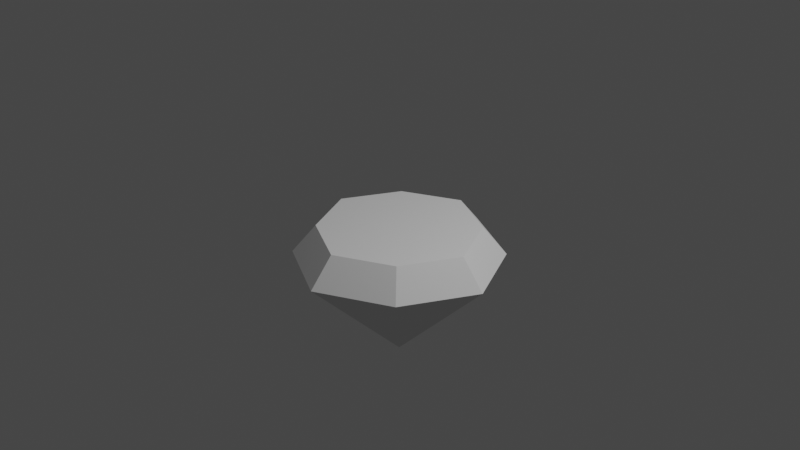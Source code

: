 # Source: diamond.blend  (saved by Blender 3.6.13; exported with 4.5.12 LTS)
import bpy
from mathutils import Matrix  # noqa: F401  (used for matrix-valued properties, if any)

bpy.ops.wm.read_factory_settings(use_empty=True)
scene = bpy.context.scene
scene.name = 'Scene'

# ---- collections
col_collection = bpy.data.collections.new('Collection'); scene.collection.children.link(col_collection)

# ---- world
world_world = bpy.data.worlds.new('World'); scene.world = world_world
world_world.use_nodes = True; world_world.node_tree.nodes.clear()
_N = world_world.node_tree.nodes; _L = world_world.node_tree.links
n0 = _N.new('ShaderNodeOutputWorld'); n0.name = 'World Output'; n0.location = (300, 300)
n1 = _N.new('ShaderNodeBackground'); n1.name = 'Background'; n1.location = (10, 300)
n1.inputs[0].default_value = (0.05088, 0.05088, 0.05088, 1.0)
_L.new(n1.outputs[0], n0.inputs[0])
n0.is_active_output = True
world_world.color = (0.05088, 0.05088, 0.05088)
world_world.use_sun_shadow = False
world_world.sun_shadow_jitter_overblur = 0.0

# ---- cameras
cam_camera = bpy.data.cameras.new('Camera')
cam_camera.clip_end = 100.0
cam_camera.ortho_scale = 7.314

# ---- lights
light_light = bpy.data.lights.new('Light', 'POINT')
light_light.transmission_factor = 0.0
light_light.energy = 1000.0
light_light.shadow_soft_size = 0.1
light_light.shadow_maximum_resolution = 0.006
light_light.use_absolute_resolution = True

# ---- meshes
me_plane = bpy.data.meshes.new('Plane')
me_plane.from_pydata([(-0.6027, -0.6027, -0.08538), (0.6027, -0.6027, -0.08538), (-0.6027, 0.6027, -0.08538), (0.6027, 0.6027, -0.08538), (-0.9041, 0.0, -0.08538), (0.0, 0.9041, -0.08538), (0.9041, 0.0, -0.08538), (0.0, -0.9041, -0.08538), (-0.6027, 0.6027, -0.08538), (-0.6027, -0.6027, -0.08538), (0.6027, -0.6027, -0.08538), (0.6027, 0.6027, -0.08538), (0.9041, 0.0, -0.08538), (-0.9041, 0.0, -0.08538), (0.0, -0.9041, -0.08538), (0.0, 0.9041, -0.08538), (-0.7796, -0.7796, -0.3867), (0.7796, -0.7796, -0.3867), (-0.7796, 0.7796, -0.3867), (0.7796, 0.7796, -0.3867), (1.169, 0.0, -0.3867), (-1.169, 0.0, -0.3867), (0.0, -1.169, -0.3867), (0.0, 1.169, -0.3867), (0.0, 0.0, -1.54), (0.0, 0.0, -1.54)], [(24, 25)], [(0, 1, 3, 2), (0, 2, 4), (2, 3, 5), (3, 1, 6), (1, 0, 7), (15, 23, 18, 8), (12, 20, 19, 11), (13, 21, 16, 9), (8, 18, 21, 13), (11, 19, 23, 15), (5, 2, 8, 15), (0, 7, 14, 9), (1, 6, 12, 10), (7, 1, 10, 14), (6, 3, 11, 12), (3, 5, 15, 11), (2, 4, 13, 8), (4, 0, 9, 13), (20, 24, 19), (21, 24, 16), (18, 24, 21), (19, 24, 23), (22, 24, 17), (9, 16, 22, 14), (10, 17, 20, 12), (14, 22, 17, 10), (23, 24, 18), (16, 24, 22), (17, 24, 20)])
_uv = me_plane.uv_layers.new(name='UVMap')
_uv.uv.foreach_set('vector', [0.0, 0.0, 1.0, 0.0, 1.0, 1.0, 0.0, 1.0, 0.0, 0.0, 0.0, 1.0, 0.0, 0.0, 0.0, 1.0, 1.0, 1.0, 0.0, 1.0, 1.0, 1.0, 1.0, 0.0, 1.0, 1.0, 1.0, 0.0, 0.0, 0.0, 1.0, 0.0, 0.0, 1.0, 0.0, 1.0, 0.0, 1.0, 0.0, 1.0, 1.0, 1.0, 1.0, 1.0, 1.0, 1.0, 1.0, 1.0, 0.0, 0.0, 0.0, 0.0, 0.0, 0.0, 0.0, 0.0, 0.0, 1.0, 0.0, 1.0, 0.0, 0.0, 0.0, 0.0, 1.0, 1.0, 1.0, 1.0, 0.0, 1.0, 0.0, 1.0, 0.0, 1.0, 0.0, 1.0, 0.0, 1.0, 0.0, 1.0, 0.0, 0.0, 1.0, 0.0, 1.0, 0.0, 0.0, 0.0, 1.0, 0.0, 1.0, 1.0, 1.0, 1.0, 1.0, 0.0, 1.0, 0.0, 1.0, 0.0, 1.0, 0.0, 1.0, 0.0, 1.0, 1.0, 1.0, 1.0, 1.0, 1.0, 1.0, 1.0, 1.0, 1.0, 0.0, 1.0, 0.0, 1.0, 1.0, 1.0, 0.0, 1.0, 0.0, 0.0, 0.0, 0.0, 0.0, 1.0, 0.0, 0.0, 0.0, 0.0, 0.0, 0.0, 0.0, 0.0, 1.0, 1.0, 1.0, 1.0, 1.0, 1.0, 0.0, 0.0, 0.0, 0.0, 0.0, 0.0, 0.0, 1.0, 0.0, 1.0, 0.0, 0.0, 1.0, 1.0, 1.0, 1.0, 0.0, 1.0, 1.0, 0.0, 1.0, 0.0, 1.0, 0.0, 0.0, 0.0, 0.0, 0.0, 1.0, 0.0, 1.0, 0.0, 1.0, 0.0, 1.0, 0.0, 1.0, 1.0, 1.0, 1.0, 1.0, 0.0, 1.0, 0.0, 1.0, 0.0, 1.0, 0.0, 0.0, 1.0, 0.0, 1.0, 0.0, 1.0, 0.0, 0.0, 0.0, 0.0, 1.0, 0.0, 1.0, 0.0, 1.0, 0.0, 1.0, 1.0])
me_plane.update()

# ---- objects
ob_light = bpy.data.objects.new('Light', light_light)
ob_camera = bpy.data.objects.new('Camera', cam_camera)
ob_plane = bpy.data.objects.new('Plane', me_plane)

# ---- transforms, parenting, visibility, modifiers, constraints
ob_light.location = (4.076, 1.005, 5.904)
ob_light.rotation_euler = (0.6503, 0.05522, 1.866)
ob_light.lock_rotations_4d = False
ob_light.empty_display_type = 'ARROWS'
ob_light.color = (0.0, 0.0, 0.0, 0.0)
ob_light.lineart.crease_threshold = 0.0
ob_camera.location = (7.359, -6.926, 4.958)
ob_camera.rotation_euler = (1.109, 0.0, 0.8149)
ob_camera.lock_rotations_4d = False
ob_camera.empty_display_type = 'ARROWS'
ob_camera.color = (0.0, 0.0, 0.0, 0.0)
ob_camera.display_type = 'WIRE'
ob_camera.lineart.crease_threshold = 0.0
ob_plane.location = (0.0, 0.0, 0.0)

# ---- collection membership
col_collection.objects.link(ob_light)
col_collection.objects.link(ob_camera)
col_collection.objects.link(ob_plane)

# ---- scene / render settings (as saved in the file)
scene.camera = ob_camera
scene.frame_start = 1; scene.frame_end = 250; scene.frame_set(1)
scene.render.engine = 'BLENDER_EEVEE_NEXT'
scene.cycles.sampling_pattern = 'TABULATED_SOBOL'
scene.view_settings.view_transform = 'Filmic'
bpy.context.view_layer.update()

